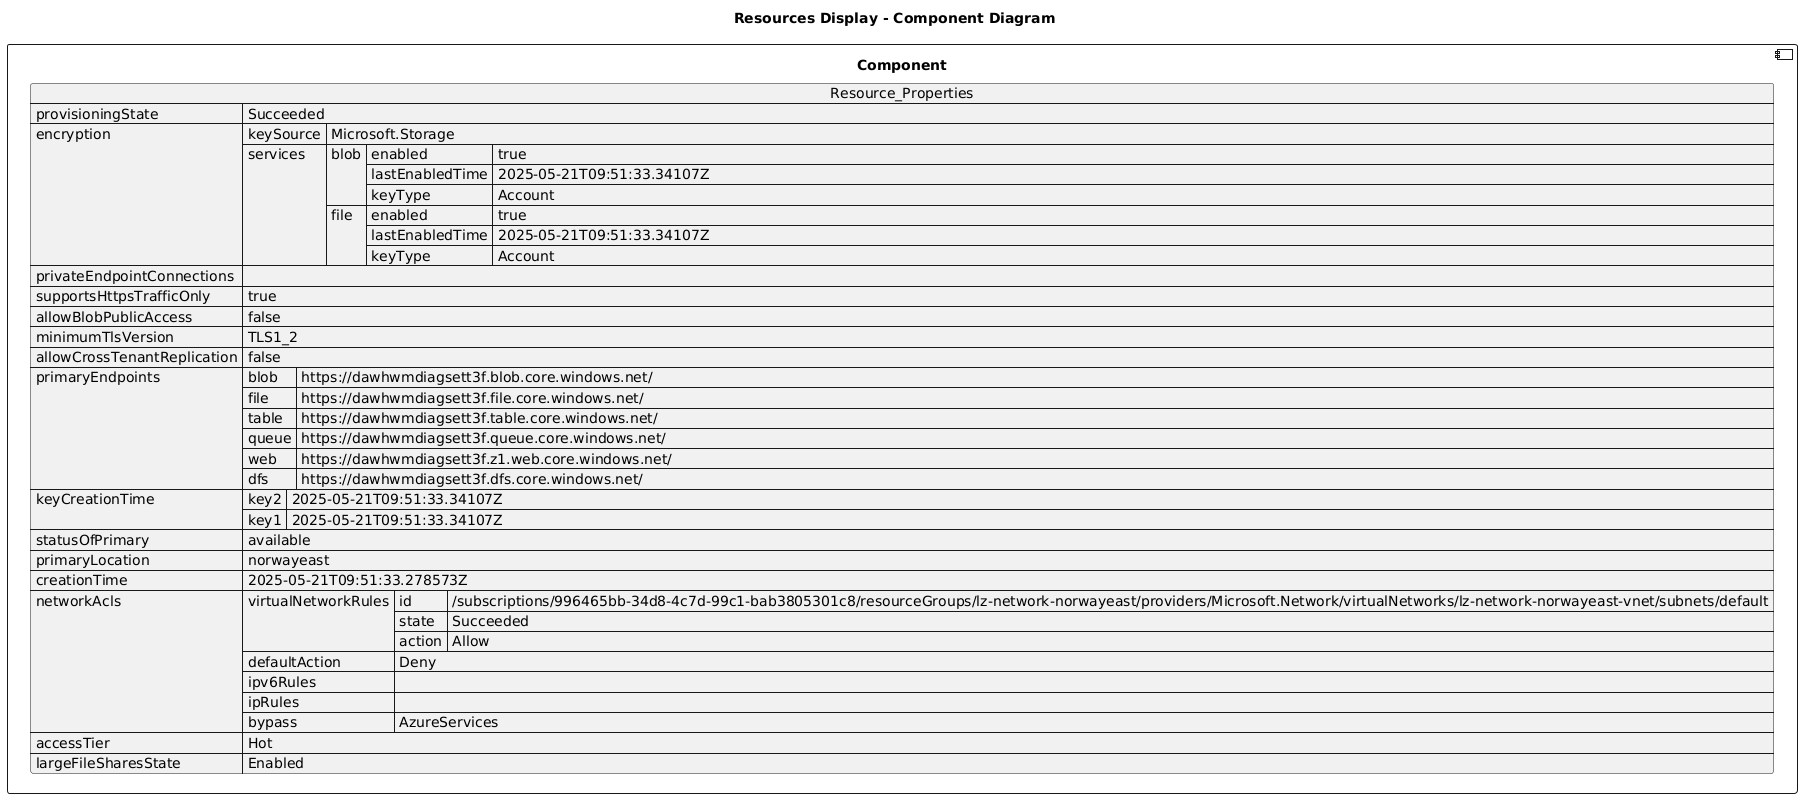

The diagram above was rendered by PlantUML. Its source (embedded in the PNG):
@startuml

title Resources Display - Component Diagram

component Component {

json  Resource_Properties {
  "provisioningState": "Succeeded",
  "encryption": {
    "keySource": "Microsoft.Storage",
    "services": {
      "blob": {
        "enabled": true,
        "lastEnabledTime": "2025-05-21T09:51:33.34107Z",
        "keyType": "Account"
      },
      "file": {
        "enabled": true,
        "lastEnabledTime": "2025-05-21T09:51:33.34107Z",
        "keyType": "Account"
      }
    }
  },
  "privateEndpointConnections": [],
  "supportsHttpsTrafficOnly": true,
  "allowBlobPublicAccess": false,
  "minimumTlsVersion": "TLS1_2",
  "allowCrossTenantReplication": false,
  "primaryEndpoints": {
    "blob": "https://dawhwmdiagsett3f.blob.core.windows.net/",
    "file": "https://dawhwmdiagsett3f.file.core.windows.net/",
    "table": "https://dawhwmdiagsett3f.table.core.windows.net/",
    "queue": "https://dawhwmdiagsett3f.queue.core.windows.net/",
    "web": "https://dawhwmdiagsett3f.z1.web.core.windows.net/",
    "dfs": "https://dawhwmdiagsett3f.dfs.core.windows.net/"
  },
  "keyCreationTime": {
    "key2": "2025-05-21T09:51:33.34107Z",
    "key1": "2025-05-21T09:51:33.34107Z"
  },
  "statusOfPrimary": "available",
  "primaryLocation": "norwayeast",
  "creationTime": "2025-05-21T09:51:33.278573Z",
  "networkAcls": {
    "virtualNetworkRules": [
      {
        "id": "/subscriptions/996465bb-34d8-4c7d-99c1-bab3805301c8/resourceGroups/lz-network-norwayeast/providers/Microsoft.Network/virtualNetworks/lz-network-norwayeast-vnet/subnets/default",
        "state": "Succeeded",
        "action": "Allow"
      }
    ],
    "defaultAction": "Deny",
    "ipv6Rules": [],
    "ipRules": [],
    "bypass": "AzureServices"
  },
  "accessTier": "Hot",
  "largeFileSharesState": "Enabled"
}
}
@enduml